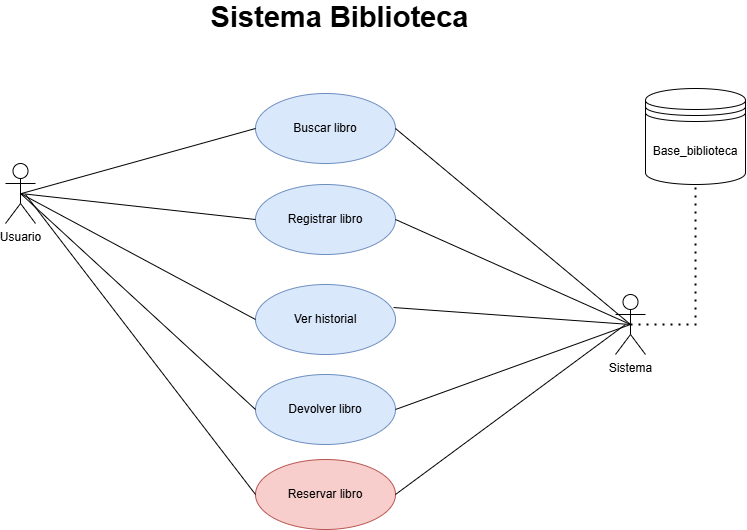

The diagram above was exported from draw.io. Its source (the exported page's mxGraphModel, read from the mxfile embedded in the PNG):
<mxGraphModel dx="918" dy="557" grid="1" gridSize="10" guides="1" tooltips="1" connect="1" arrows="1" fold="1" page="1" pageScale="1" pageWidth="827" pageHeight="1169" math="0" shadow="0">
  <root>
    <mxCell id="WIyWlLk6GJQsqaUBKTNV-0" />
    <mxCell id="WIyWlLk6GJQsqaUBKTNV-1" parent="WIyWlLk6GJQsqaUBKTNV-0" />
    <mxCell id="wzIUrujgAZOx7lthdXXU-0" value="Usuario" style="shape=umlActor;verticalLabelPosition=bottom;verticalAlign=top;html=1;" vertex="1" parent="WIyWlLk6GJQsqaUBKTNV-1">
      <mxGeometry x="80" y="219" width="30" height="60" as="geometry" />
    </mxCell>
    <mxCell id="wzIUrujgAZOx7lthdXXU-1" value="Sistema" style="shape=umlActor;verticalLabelPosition=bottom;verticalAlign=top;html=1;" vertex="1" parent="WIyWlLk6GJQsqaUBKTNV-1">
      <mxGeometry x="690" y="350" width="30" height="60" as="geometry" />
    </mxCell>
    <mxCell id="wzIUrujgAZOx7lthdXXU-2" value="Buscar libro" style="ellipse;whiteSpace=wrap;html=1;fillColor=#dae8fc;strokeColor=#6c8ebf;" vertex="1" parent="WIyWlLk6GJQsqaUBKTNV-1">
      <mxGeometry x="330" y="149" width="140" height="70" as="geometry" />
    </mxCell>
    <mxCell id="wzIUrujgAZOx7lthdXXU-3" value="Registrar libro" style="ellipse;whiteSpace=wrap;html=1;fillColor=#dae8fc;strokeColor=#6c8ebf;" vertex="1" parent="WIyWlLk6GJQsqaUBKTNV-1">
      <mxGeometry x="330" y="240" width="140" height="70" as="geometry" />
    </mxCell>
    <mxCell id="wzIUrujgAZOx7lthdXXU-4" value="Ver historial" style="ellipse;whiteSpace=wrap;html=1;fillColor=#dae8fc;strokeColor=#6c8ebf;" vertex="1" parent="WIyWlLk6GJQsqaUBKTNV-1">
      <mxGeometry x="330" y="340" width="140" height="70" as="geometry" />
    </mxCell>
    <mxCell id="wzIUrujgAZOx7lthdXXU-5" value="Devolver libro" style="ellipse;whiteSpace=wrap;html=1;fillColor=#dae8fc;strokeColor=#6c8ebf;" vertex="1" parent="WIyWlLk6GJQsqaUBKTNV-1">
      <mxGeometry x="330" y="430" width="140" height="70" as="geometry" />
    </mxCell>
    <mxCell id="wzIUrujgAZOx7lthdXXU-11" value="" style="endArrow=none;html=1;rounded=0;exitX=0;exitY=0.5;exitDx=0;exitDy=0;" edge="1" parent="WIyWlLk6GJQsqaUBKTNV-1" source="wzIUrujgAZOx7lthdXXU-2">
      <mxGeometry width="50" height="50" relative="1" as="geometry">
        <mxPoint x="370" y="390" as="sourcePoint" />
        <mxPoint x="96" y="249" as="targetPoint" />
      </mxGeometry>
    </mxCell>
    <mxCell id="wzIUrujgAZOx7lthdXXU-12" value="" style="endArrow=none;html=1;rounded=0;exitX=0;exitY=0.5;exitDx=0;exitDy=0;entryX=0.5;entryY=0.5;entryDx=0;entryDy=0;entryPerimeter=0;" edge="1" parent="WIyWlLk6GJQsqaUBKTNV-1" source="wzIUrujgAZOx7lthdXXU-3" target="wzIUrujgAZOx7lthdXXU-0">
      <mxGeometry width="50" height="50" relative="1" as="geometry">
        <mxPoint x="270" y="255" as="sourcePoint" />
        <mxPoint x="150" y="259" as="targetPoint" />
      </mxGeometry>
    </mxCell>
    <mxCell id="wzIUrujgAZOx7lthdXXU-13" value="" style="endArrow=none;html=1;rounded=0;exitX=0;exitY=0.5;exitDx=0;exitDy=0;entryX=0.5;entryY=0.5;entryDx=0;entryDy=0;entryPerimeter=0;" edge="1" parent="WIyWlLk6GJQsqaUBKTNV-1" source="wzIUrujgAZOx7lthdXXU-4" target="wzIUrujgAZOx7lthdXXU-0">
      <mxGeometry width="50" height="50" relative="1" as="geometry">
        <mxPoint x="270" y="365" as="sourcePoint" />
        <mxPoint x="110" y="260" as="targetPoint" />
      </mxGeometry>
    </mxCell>
    <mxCell id="wzIUrujgAZOx7lthdXXU-14" value="" style="endArrow=none;html=1;rounded=0;exitX=0;exitY=0.5;exitDx=0;exitDy=0;entryX=0.5;entryY=0.5;entryDx=0;entryDy=0;entryPerimeter=0;" edge="1" parent="WIyWlLk6GJQsqaUBKTNV-1" source="wzIUrujgAZOx7lthdXXU-5" target="wzIUrujgAZOx7lthdXXU-0">
      <mxGeometry width="50" height="50" relative="1" as="geometry">
        <mxPoint x="250" y="600" as="sourcePoint" />
        <mxPoint x="140" y="260" as="targetPoint" />
      </mxGeometry>
    </mxCell>
    <mxCell id="wzIUrujgAZOx7lthdXXU-17" value="Sistema Biblioteca" style="text;align=center;fontStyle=1;verticalAlign=middle;spacingLeft=3;spacingRight=3;strokeColor=none;rotatable=0;points=[[0,0.5],[1,0.5]];portConstraint=eastwest;html=1;fontSize=29;" vertex="1" parent="WIyWlLk6GJQsqaUBKTNV-1">
      <mxGeometry x="249" y="60" width="330" height="26" as="geometry" />
    </mxCell>
    <mxCell id="wzIUrujgAZOx7lthdXXU-18" value="" style="endArrow=none;html=1;rounded=0;entryX=1;entryY=0.5;entryDx=0;entryDy=0;exitX=0.5;exitY=0.5;exitDx=0;exitDy=0;exitPerimeter=0;" edge="1" parent="WIyWlLk6GJQsqaUBKTNV-1" source="wzIUrujgAZOx7lthdXXU-1" target="wzIUrujgAZOx7lthdXXU-2">
      <mxGeometry width="50" height="50" relative="1" as="geometry">
        <mxPoint x="768" y="251" as="sourcePoint" />
        <mxPoint x="520" y="247" as="targetPoint" />
      </mxGeometry>
    </mxCell>
    <mxCell id="wzIUrujgAZOx7lthdXXU-19" value="" style="endArrow=none;html=1;rounded=0;entryX=1;entryY=0.5;entryDx=0;entryDy=0;exitX=0.5;exitY=0.5;exitDx=0;exitDy=0;exitPerimeter=0;" edge="1" parent="WIyWlLk6GJQsqaUBKTNV-1" source="wzIUrujgAZOx7lthdXXU-1" target="wzIUrujgAZOx7lthdXXU-3">
      <mxGeometry width="50" height="50" relative="1" as="geometry">
        <mxPoint x="680" y="343" as="sourcePoint" />
        <mxPoint x="494" y="254" as="targetPoint" />
      </mxGeometry>
    </mxCell>
    <mxCell id="wzIUrujgAZOx7lthdXXU-20" value="" style="endArrow=none;html=1;rounded=0;entryX=0.986;entryY=0.329;entryDx=0;entryDy=0;exitX=0.5;exitY=0.5;exitDx=0;exitDy=0;exitPerimeter=0;entryPerimeter=0;" edge="1" parent="WIyWlLk6GJQsqaUBKTNV-1" source="wzIUrujgAZOx7lthdXXU-1" target="wzIUrujgAZOx7lthdXXU-4">
      <mxGeometry width="50" height="50" relative="1" as="geometry">
        <mxPoint x="695" y="350" as="sourcePoint" />
        <mxPoint x="494" y="345" as="targetPoint" />
      </mxGeometry>
    </mxCell>
    <mxCell id="wzIUrujgAZOx7lthdXXU-21" value="" style="endArrow=none;html=1;rounded=0;entryX=1;entryY=0.5;entryDx=0;entryDy=0;exitX=0.5;exitY=0.5;exitDx=0;exitDy=0;exitPerimeter=0;" edge="1" parent="WIyWlLk6GJQsqaUBKTNV-1" source="wzIUrujgAZOx7lthdXXU-1" target="wzIUrujgAZOx7lthdXXU-5">
      <mxGeometry width="50" height="50" relative="1" as="geometry">
        <mxPoint x="695" y="350" as="sourcePoint" />
        <mxPoint x="492" y="433" as="targetPoint" />
      </mxGeometry>
    </mxCell>
    <mxCell id="wzIUrujgAZOx7lthdXXU-22" value="Reservar libro" style="ellipse;whiteSpace=wrap;html=1;fillColor=#f8cecc;strokeColor=#b85450;" vertex="1" parent="WIyWlLk6GJQsqaUBKTNV-1">
      <mxGeometry x="330" y="515" width="140" height="70" as="geometry" />
    </mxCell>
    <mxCell id="wzIUrujgAZOx7lthdXXU-25" value="Base_biblioteca" style="shape=datastore;whiteSpace=wrap;html=1;" vertex="1" parent="WIyWlLk6GJQsqaUBKTNV-1">
      <mxGeometry x="720" y="144" width="100" height="96" as="geometry" />
    </mxCell>
    <mxCell id="wzIUrujgAZOx7lthdXXU-26" value="" style="endArrow=none;dashed=1;html=1;dashPattern=1 3;strokeWidth=2;rounded=0;exitX=0.5;exitY=0.5;exitDx=0;exitDy=0;exitPerimeter=0;" edge="1" parent="WIyWlLk6GJQsqaUBKTNV-1" source="wzIUrujgAZOx7lthdXXU-1" target="wzIUrujgAZOx7lthdXXU-25">
      <mxGeometry width="50" height="50" relative="1" as="geometry">
        <mxPoint x="730" y="310" as="sourcePoint" />
        <mxPoint x="780" y="260" as="targetPoint" />
        <Array as="points">
          <mxPoint x="770" y="380" />
        </Array>
      </mxGeometry>
    </mxCell>
    <mxCell id="wzIUrujgAZOx7lthdXXU-27" value="" style="endArrow=none;html=1;rounded=0;exitX=0;exitY=0.5;exitDx=0;exitDy=0;" edge="1" parent="WIyWlLk6GJQsqaUBKTNV-1" source="wzIUrujgAZOx7lthdXXU-22">
      <mxGeometry width="50" height="50" relative="1" as="geometry">
        <mxPoint x="340" y="475" as="sourcePoint" />
        <mxPoint x="100" y="250" as="targetPoint" />
      </mxGeometry>
    </mxCell>
    <mxCell id="wzIUrujgAZOx7lthdXXU-28" value="" style="endArrow=none;html=1;rounded=0;entryX=1;entryY=0.5;entryDx=0;entryDy=0;" edge="1" parent="WIyWlLk6GJQsqaUBKTNV-1" target="wzIUrujgAZOx7lthdXXU-22">
      <mxGeometry width="50" height="50" relative="1" as="geometry">
        <mxPoint x="700" y="380" as="sourcePoint" />
        <mxPoint x="480" y="475" as="targetPoint" />
      </mxGeometry>
    </mxCell>
  </root>
</mxGraphModel>